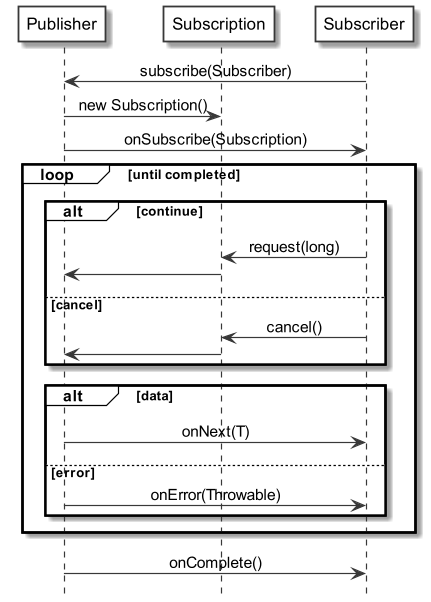

The diagram above was rendered by PlantUML. Its source (embedded in the PNG):
@startuml

scale 1.2
hide footbox

!pragma teoz true

skinparam participantPadding 10
skinparam monochrome true
skinparam defaultFontName Source Sans Pro
skinparam sequenceMessageAlign center
skinparam participantBackgroundColor #white
skinparam noteBackgroundColor #white
skinparam sequenceGroupBackgroundColor #white

participant Publisher
participant Subscription
participant Subscriber

Subscriber -> Publisher : subscribe(Subscriber)
Publisher -> Subscription : new Subscription()
Publisher -> Subscriber : onSubscribe(Subscription)

loop until completed
    alt continue
        Subscriber -> Subscription : request(long)
        Subscription -> Publisher
    else cancel
        Subscriber -> Subscription : cancel()
        Subscription -> Publisher
    end

    alt data
        Publisher -> Subscriber : onNext(T)
    else error
        Publisher -> Subscriber : onError(Throwable)
    end
end

Publisher -> Subscriber : onComplete()

@enduml